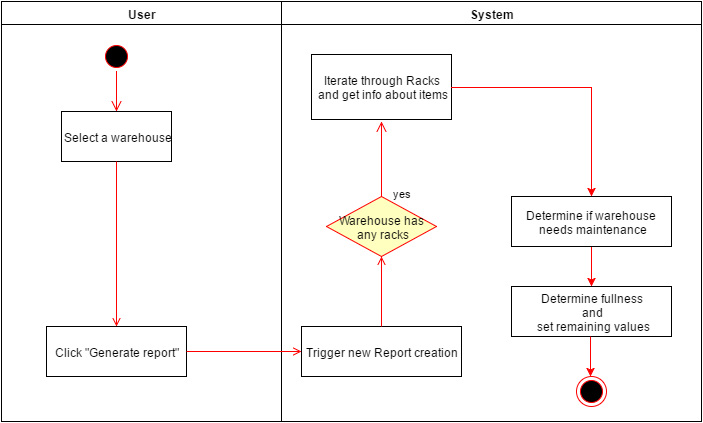

The diagram above was exported from draw.io. Its source (the exported page's mxGraphModel, read from the mxfile embedded in the PNG):
<mxGraphModel dx="1644" dy="807" grid="1" gridSize="10" guides="1" tooltips="1" connect="1" arrows="1" fold="1" page="0" pageScale="1" pageWidth="1169" pageHeight="826" background="#ffffff" math="0" shadow="0">
  <root>
    <mxCell id="0" style=";html=1;" />
    <mxCell id="1" style=";html=1;" parent="0" />
    <mxCell id="2" value="User" style="swimlane;whiteSpace=wrap;html=1;" parent="1" vertex="1">
      <mxGeometry x="20" y="20" width="280" height="420" as="geometry" />
    </mxCell>
    <mxCell id="5" value="" style="ellipse;shape=startState;fillColor=#000000;strokeColor=#ff0000;html=1;" parent="2" vertex="1">
      <mxGeometry x="100" y="40" width="30" height="30" as="geometry" />
    </mxCell>
    <mxCell id="6" value="" style="edgeStyle=elbowEdgeStyle;elbow=horizontal;verticalAlign=bottom;endArrow=open;endSize=8;strokeColor=#FF0000;endFill=1;rounded=0;html=1;" parent="2" source="5" target="7" edge="1">
      <mxGeometry x="100" y="40" as="geometry">
        <mxPoint x="115" y="110" as="targetPoint" />
      </mxGeometry>
    </mxCell>
    <mxCell id="7" value="Select a warehouse" style="text;html=1;fillColor=#ffffff;strokeColor=#000000;align=center;verticalAlign=middle;" parent="2" vertex="1">
      <mxGeometry x="60" y="110" width="110" height="50" as="geometry" />
    </mxCell>
    <mxCell id="9" value="" style="endArrow=open;strokeColor=#FF0000;endFill=1;rounded=0;html=1;entryX=0.5;entryY=0;" parent="2" source="7" target="10" edge="1">
      <mxGeometry relative="1" as="geometry">
        <mxPoint x="115" y="215" as="targetPoint" />
      </mxGeometry>
    </mxCell>
    <mxCell id="10" value="Click &quot;Generate report&quot;" style="text;html=1;fillColor=#ffffff;strokeColor=#000000;align=center;verticalAlign=middle;" parent="2" vertex="1">
      <mxGeometry x="45" y="325" width="140" height="50" as="geometry" />
    </mxCell>
    <mxCell id="3" value="System" style="swimlane;whiteSpace=wrap;html=1;" parent="1" vertex="1">
      <mxGeometry x="300" y="20" width="420" height="420" as="geometry" />
    </mxCell>
    <mxCell id="18" value="Trigger new Report creation" style="text;html=1;fillColor=#ffffff;strokeColor=#000000;align=center;verticalAlign=middle;" parent="3" vertex="1">
      <mxGeometry x="20" y="325" width="160" height="50" as="geometry" />
    </mxCell>
    <mxCell id="48" value="Warehouse has &amp;nbsp;any racks" style="rhombus;whiteSpace=wrap;html=1;fillColor=#ffffc0;strokeColor=#ff0000;" parent="3" vertex="1">
      <mxGeometry x="45" y="195" width="110" height="60" as="geometry" />
    </mxCell>
    <mxCell id="50" value="yes" style="edgeStyle=orthogonalEdgeStyle;html=1;align=left;verticalAlign=top;endArrow=open;endSize=8;strokeColor=#ff0000;exitX=0.5;exitY=0;" parent="3" source="48" edge="1">
      <mxGeometry x="-0.3333" y="-14" relative="1" as="geometry">
        <mxPoint x="100" y="120" as="targetPoint" />
        <Array as="points">
          <mxPoint x="100" y="170" />
        </Array>
        <mxPoint x="-4" y="10" as="offset" />
      </mxGeometry>
    </mxCell>
    <mxCell id="51" value="" style="endArrow=open;strokeColor=#FF0000;endFill=1;rounded=0;html=1;exitX=0.5;exitY=0;entryX=0.5;entryY=1;" parent="3" source="18" target="48" edge="1">
      <mxGeometry x="43" y="285" as="geometry">
        <mxPoint x="43" y="285" as="sourcePoint" />
        <mxPoint x="158" y="285" as="targetPoint" />
      </mxGeometry>
    </mxCell>
    <mxCell id="53" value="" style="ellipse;html=1;shape=endState;fillColor=#000000;strokeColor=#ff0000;" parent="3" vertex="1">
      <mxGeometry x="295" y="375" width="30" height="30" as="geometry" />
    </mxCell>
    <mxCell id="60" value="Iterate through Racks&amp;nbsp;&lt;div&gt;and get info about items&lt;/div&gt;" style="html=1;" parent="3" vertex="1">
      <mxGeometry x="30" y="53" width="140" height="65" as="geometry" />
    </mxCell>
    <mxCell id="65" style="edgeStyle=orthogonalEdgeStyle;rounded=0;html=1;entryX=0.5;entryY=0;endArrow=classic;endFill=1;jettySize=auto;orthogonalLoop=1;strokeColor=#FF0000;" parent="3" source="61" target="64" edge="1">
      <mxGeometry relative="1" as="geometry" />
    </mxCell>
    <mxCell id="61" value="Determine if warehouse&amp;nbsp;&lt;div&gt;needs maintenance&lt;/div&gt;" style="html=1;" parent="3" vertex="1">
      <mxGeometry x="230" y="195" width="160" height="50" as="geometry" />
    </mxCell>
    <mxCell id="63" style="edgeStyle=orthogonalEdgeStyle;rounded=0;html=1;endArrow=classic;endFill=1;jettySize=auto;orthogonalLoop=1;strokeColor=#FF0000;" parent="3" source="60" target="61" edge="1">
      <mxGeometry relative="1" as="geometry">
        <mxPoint x="300" y="90" as="targetPoint" />
        <Array as="points">
          <mxPoint x="310" y="86" />
        </Array>
      </mxGeometry>
    </mxCell>
    <mxCell id="64" value="Determine fullness&amp;nbsp;&lt;div&gt;and&amp;nbsp;&lt;div&gt;set remaining values&lt;/div&gt;&lt;/div&gt;" style="html=1;" parent="3" vertex="1">
      <mxGeometry x="230" y="285" width="160" height="50" as="geometry" />
    </mxCell>
    <mxCell id="67" style="edgeStyle=orthogonalEdgeStyle;rounded=0;html=1;entryX=0.5;entryY=0;endArrow=classic;endFill=1;jettySize=auto;orthogonalLoop=1;strokeColor=#FF0000;" parent="3" edge="1">
      <mxGeometry x="309" y="335" as="geometry">
        <mxPoint x="309" y="335" as="sourcePoint" />
        <mxPoint x="309" y="375" as="targetPoint" />
      </mxGeometry>
    </mxCell>
    <mxCell id="20" value="" style="endArrow=open;strokeColor=#FF0000;endFill=1;rounded=0;html=1;" parent="1" source="10" target="18" edge="1">
      <mxGeometry relative="1" as="geometry" />
    </mxCell>
  </root>
</mxGraphModel>